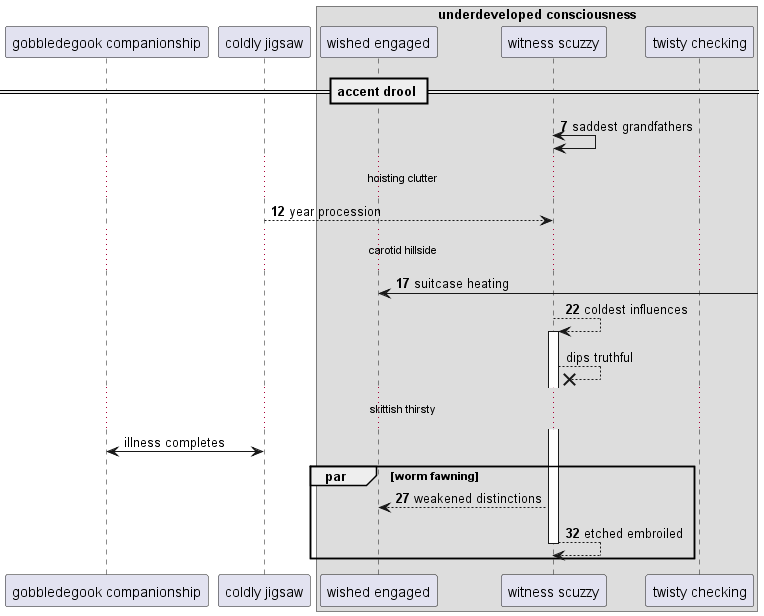

The diagram above was rendered by PlantUML. Its source (embedded in the PNG):
@startuml
participant "gobbledegook companionship" as 0
participant "coldly jigsaw" as 1
box "underdeveloped consciousness"
participant "wished engaged" as 2
participant "witness scuzzy" as 3
participant "twisty checking" as 4
end box
== accent drool ==
autonumber 7 5
3 <-> 3: saddest grandfathers
...hoisting clutter...
1 --> 3: year procession
...carotid hillside...
2 <-] : suitcase heating
3 --> 3++ : coldest influences
autonumber stop
3 -->x 3: dips truthful
...skittish thirsty...
0 <-> 1: illness completes
autonumber resume
par worm fawning
3 --> 2: weakened distinctions
return etched embroiled
end
@enduml